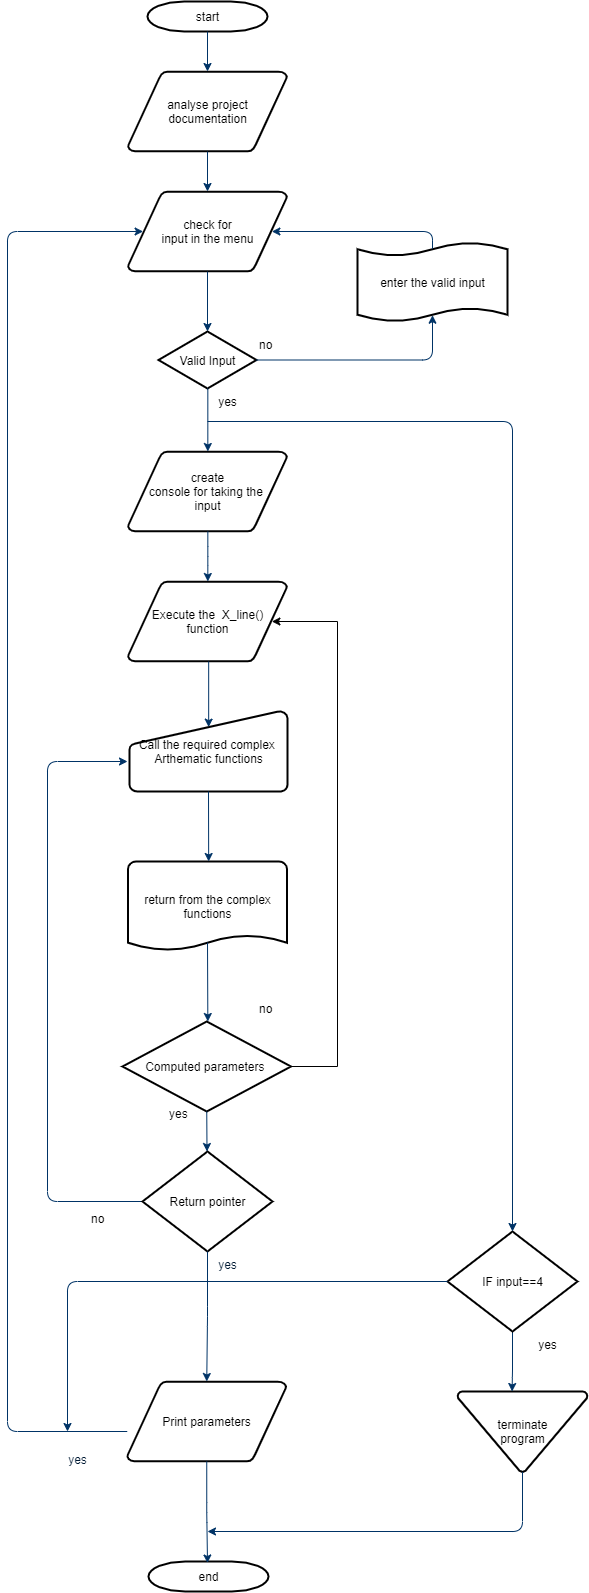

The diagram above was exported from draw.io. Its source (the exported page's mxGraphModel, read from the mxfile embedded in the PNG):
<mxGraphModel dx="723" dy="354" grid="1" gridSize="10" guides="1" tooltips="1" connect="1" arrows="1" fold="1" page="1" pageScale="1" pageWidth="1169" pageHeight="827" background="#ffffff" math="0" shadow="0">
  <root>
    <mxCell id="0" />
    <mxCell id="1" parent="0" />
    <mxCell id="2" value="start" style="shape=mxgraph.flowchart.terminator;strokeWidth=2;gradientColor=none;gradientDirection=north;fontStyle=0;html=1;" parent="1" vertex="1">
      <mxGeometry x="260" y="60" width="120" height="30" as="geometry" />
    </mxCell>
    <mxCell id="3" value="analyse project&#10; documentation" style="shape=mxgraph.flowchart.data;strokeWidth=2;gradientColor=none;gradientDirection=north;fontStyle=0;html=1;" parent="1" vertex="1">
      <mxGeometry x="240.5" y="130" width="159" height="80" as="geometry" />
    </mxCell>
    <mxCell id="4" value="create&lt;br&gt;console for taking the&amp;nbsp;&lt;br&gt;input" style="shape=mxgraph.flowchart.data;strokeWidth=2;gradientColor=none;gradientDirection=north;fontStyle=0;html=1;" parent="1" vertex="1">
      <mxGeometry x="240.5" y="510" width="159" height="80" as="geometry" />
    </mxCell>
    <mxCell id="5" value="check for&lt;br&gt;input in the menu" style="shape=mxgraph.flowchart.data;strokeWidth=2;gradientColor=none;gradientDirection=north;fontStyle=0;html=1;" parent="1" vertex="1">
      <mxGeometry x="240.5" y="250" width="159" height="80" as="geometry" />
    </mxCell>
    <mxCell id="6" value="Valid Input" style="shape=mxgraph.flowchart.decision;strokeWidth=2;gradientColor=none;gradientDirection=north;fontStyle=0;html=1;" parent="1" vertex="1">
      <mxGeometry x="271" y="390" width="98" height="57" as="geometry" />
    </mxCell>
    <mxCell id="7" style="fontStyle=1;strokeColor=#003366;strokeWidth=1;html=1;" parent="1" source="2" target="3" edge="1">
      <mxGeometry relative="1" as="geometry" />
    </mxCell>
    <mxCell id="8" style="fontStyle=1;strokeColor=#003366;strokeWidth=1;html=1;" parent="1" source="3" target="5" edge="1">
      <mxGeometry relative="1" as="geometry" />
    </mxCell>
    <mxCell id="9" style="entryX=0.5;entryY=0;entryPerimeter=0;fontStyle=1;strokeColor=#003366;strokeWidth=1;html=1;" parent="1" source="5" target="6" edge="1">
      <mxGeometry relative="1" as="geometry" />
    </mxCell>
    <mxCell id="10" value="" style="edgeStyle=elbowEdgeStyle;elbow=horizontal;entryX=0.5;entryY=0.91;entryPerimeter=0;exitX=1;exitY=0.5;exitPerimeter=0;fontStyle=1;strokeColor=#003366;strokeWidth=1;html=1;" parent="1" source="6" target="51" edge="1">
      <mxGeometry x="381" y="28.5" width="100" height="100" as="geometry">
        <mxPoint x="750" y="447" as="sourcePoint" />
        <mxPoint x="765.395" y="318.5" as="targetPoint" />
        <Array as="points">
          <mxPoint x="545" y="400" />
        </Array>
      </mxGeometry>
    </mxCell>
    <mxCell id="11" value="no" style="text;fontStyle=0;html=1;strokeColor=none;gradientColor=none;fillColor=none;strokeWidth=2;" parent="1" vertex="1">
      <mxGeometry x="370" y="390" width="40" height="26" as="geometry" />
    </mxCell>
    <mxCell id="12" value="" style="edgeStyle=elbowEdgeStyle;elbow=horizontal;fontColor=#001933;fontStyle=1;strokeColor=#003366;strokeWidth=1;html=1;" parent="1" source="6" target="4" edge="1">
      <mxGeometry width="100" height="100" as="geometry">
        <mxPoint y="100" as="sourcePoint" />
        <mxPoint x="100" as="targetPoint" />
      </mxGeometry>
    </mxCell>
    <mxCell id="13" value="Execute the&amp;nbsp; X_line()&lt;br&gt;function" style="shape=mxgraph.flowchart.data;strokeWidth=2;gradientColor=none;gradientDirection=north;fontStyle=0;html=1;" parent="1" vertex="1">
      <mxGeometry x="240.5" y="640" width="159" height="80" as="geometry" />
    </mxCell>
    <mxCell id="14" value="yes" style="text;fontStyle=0;html=1;strokeColor=none;gradientColor=none;fillColor=none;strokeWidth=2;align=center;" parent="1" vertex="1">
      <mxGeometry x="320" y="447" width="40" height="26" as="geometry" />
    </mxCell>
    <mxCell id="17" value="" style="edgeStyle=elbowEdgeStyle;elbow=horizontal;fontStyle=1;strokeColor=#003366;strokeWidth=1;html=1;" parent="1" source="4" target="13" edge="1">
      <mxGeometry width="100" height="100" as="geometry">
        <mxPoint y="100" as="sourcePoint" />
        <mxPoint x="100" as="targetPoint" />
      </mxGeometry>
    </mxCell>
    <mxCell id="20" value="Call the required complex&amp;nbsp;&lt;br&gt;Arthematic functions" style="shape=mxgraph.flowchart.manual_input;strokeWidth=2;gradientColor=none;gradientDirection=north;fontStyle=0;html=1;" parent="1" vertex="1">
      <mxGeometry x="242" y="770" width="158" height="80" as="geometry" />
    </mxCell>
    <mxCell id="21" value="" style="edgeStyle=elbowEdgeStyle;elbow=horizontal;entryX=0.5;entryY=0.195;entryPerimeter=0;fontStyle=1;strokeColor=#003366;strokeWidth=1;html=1;" parent="1" source="13" target="20" edge="1">
      <mxGeometry width="100" height="100" as="geometry">
        <mxPoint y="100" as="sourcePoint" />
        <mxPoint x="100" as="targetPoint" />
      </mxGeometry>
    </mxCell>
    <mxCell id="22" value="return from the complex&lt;br&gt;functions" style="shape=mxgraph.flowchart.document;strokeWidth=2;gradientColor=none;gradientDirection=north;fontStyle=0;html=1;" parent="1" vertex="1">
      <mxGeometry x="240.5" y="920" width="159" height="90" as="geometry" />
    </mxCell>
    <mxCell id="23" value="" style="edgeStyle=elbowEdgeStyle;elbow=horizontal;exitX=0.5;exitY=1;exitPerimeter=0;fontStyle=1;strokeColor=#003366;strokeWidth=1;html=1;" parent="1" source="20" target="22" edge="1">
      <mxGeometry width="100" height="100" as="geometry">
        <mxPoint y="100" as="sourcePoint" />
        <mxPoint x="100" as="targetPoint" />
      </mxGeometry>
    </mxCell>
    <mxCell id="GZyDY6bRX_GPZvShQI8F-62" style="edgeStyle=elbowEdgeStyle;rounded=0;orthogonalLoop=1;jettySize=auto;elbow=vertical;html=1;exitX=1;exitY=0.5;exitDx=0;exitDy=0;exitPerimeter=0;entryX=0.905;entryY=0.5;entryDx=0;entryDy=0;entryPerimeter=0;" edge="1" parent="1" source="24" target="13">
      <mxGeometry relative="1" as="geometry">
        <mxPoint x="550" y="680" as="targetPoint" />
        <Array as="points">
          <mxPoint x="450" y="1125" />
          <mxPoint x="660" y="1119" />
          <mxPoint x="470" y="680" />
          <mxPoint x="470" y="1050" />
          <mxPoint x="490" y="930" />
          <mxPoint x="810" y="910" />
        </Array>
      </mxGeometry>
    </mxCell>
    <mxCell id="24" value="Computed parameters&amp;nbsp;&lt;br&gt;" style="shape=mxgraph.flowchart.decision;strokeWidth=2;gradientColor=none;gradientDirection=north;fontStyle=0;html=1;" parent="1" vertex="1">
      <mxGeometry x="235" y="1080" width="168.5" height="90" as="geometry" />
    </mxCell>
    <mxCell id="25" value="" style="edgeStyle=elbowEdgeStyle;elbow=horizontal;exitX=0.5;exitY=0.9;exitPerimeter=0;fontStyle=1;strokeColor=#003366;strokeWidth=1;html=1;" parent="1" source="22" target="24" edge="1">
      <mxGeometry width="100" height="100" as="geometry">
        <mxPoint y="100" as="sourcePoint" />
        <mxPoint x="100" as="targetPoint" />
      </mxGeometry>
    </mxCell>
    <mxCell id="26" value="" style="edgeStyle=elbowEdgeStyle;elbow=horizontal;exitX=0;exitY=0.5;exitPerimeter=0;fontStyle=1;strokeColor=#003366;strokeWidth=1;html=1;" parent="1" source="28" edge="1">
      <mxGeometry width="100" height="100" as="geometry">
        <mxPoint y="100" as="sourcePoint" />
        <mxPoint x="240" y="820" as="targetPoint" />
        <Array as="points">
          <mxPoint x="160" y="480" />
          <mxPoint x="170" y="740" />
          <mxPoint x="190" y="500" />
          <mxPoint x="160" y="820" />
        </Array>
      </mxGeometry>
    </mxCell>
    <mxCell id="27" value="yes" style="text;fontStyle=0;html=1;strokeColor=none;gradientColor=none;fillColor=none;strokeWidth=2;" parent="1" vertex="1">
      <mxGeometry x="280" y="1158.5" width="40" height="26" as="geometry" />
    </mxCell>
    <mxCell id="28" value="Return pointer" style="shape=mxgraph.flowchart.decision;strokeWidth=2;gradientColor=none;gradientDirection=north;fontStyle=0;html=1;" parent="1" vertex="1">
      <mxGeometry x="255" y="1210" width="130" height="100" as="geometry" />
    </mxCell>
    <mxCell id="30" value="" style="edgeStyle=elbowEdgeStyle;elbow=horizontal;exitX=0.5;exitY=1;exitPerimeter=0;fontStyle=1;strokeColor=#003366;strokeWidth=1;html=1;" parent="1" source="24" target="28" edge="1">
      <mxGeometry width="100" height="100" as="geometry">
        <mxPoint y="100" as="sourcePoint" />
        <mxPoint x="100" as="targetPoint" />
      </mxGeometry>
    </mxCell>
    <mxCell id="32" value="terminate&lt;br&gt;program" style="shape=mxgraph.flowchart.merge_or_storage;strokeWidth=2;gradientColor=none;gradientDirection=north;fontStyle=0;html=1;" parent="1" vertex="1">
      <mxGeometry x="570" y="1450" width="130" height="80.5" as="geometry" />
    </mxCell>
    <mxCell id="34" value="Print parameters" style="shape=mxgraph.flowchart.data;strokeWidth=2;gradientColor=none;gradientDirection=north;fontStyle=0;html=1;" parent="1" vertex="1">
      <mxGeometry x="239.75" y="1440" width="159" height="80" as="geometry" />
    </mxCell>
    <mxCell id="35" value="" style="edgeStyle=elbowEdgeStyle;elbow=vertical;exitX=0.5;exitY=1;exitPerimeter=0;fontColor=#001933;fontStyle=1;strokeColor=#003366;strokeWidth=1;html=1;" parent="1" source="28" target="34" edge="1">
      <mxGeometry width="100" height="100" as="geometry">
        <mxPoint y="100" as="sourcePoint" />
        <mxPoint x="100" as="targetPoint" />
      </mxGeometry>
    </mxCell>
    <mxCell id="40" value="end" style="shape=mxgraph.flowchart.terminator;strokeWidth=2;gradientColor=none;gradientDirection=north;fontStyle=0;html=1;" parent="1" vertex="1">
      <mxGeometry x="261" y="1620" width="120" height="30" as="geometry" />
    </mxCell>
    <mxCell id="41" value="" style="edgeStyle=elbowEdgeStyle;elbow=vertical;exitX=0.5;exitY=1;exitPerimeter=0;entryX=0.5;entryY=0;entryPerimeter=0;fontStyle=1;strokeColor=#003366;strokeWidth=1;html=1;" parent="1" source="34" edge="1">
      <mxGeometry width="100" height="100" as="geometry">
        <mxPoint y="100" as="sourcePoint" />
        <mxPoint x="320" y="1621.5" as="targetPoint" />
      </mxGeometry>
    </mxCell>
    <mxCell id="42" value="" style="edgeStyle=elbowEdgeStyle;elbow=vertical;exitX=0.5;exitY=1;exitPerimeter=0;entryX=0.5;entryY=0;entryPerimeter=0;fontStyle=1;strokeColor=#003366;strokeWidth=1;html=1;exitDx=0;exitDy=0;" parent="1" source="GZyDY6bRX_GPZvShQI8F-74" edge="1">
      <mxGeometry x="304.58" y="-280" width="100" height="100" as="geometry">
        <mxPoint x="624.5799999999999" y="1398.5" as="sourcePoint" />
        <mxPoint x="624.5799999999999" y="1450" as="targetPoint" />
        <Array as="points">
          <mxPoint x="625" y="1428.5" />
        </Array>
      </mxGeometry>
    </mxCell>
    <mxCell id="46" value="no" style="text;fontStyle=0;html=1;strokeColor=none;gradientColor=none;fillColor=none;strokeWidth=2;" parent="1" vertex="1">
      <mxGeometry x="370" y="1054" width="40" height="26" as="geometry" />
    </mxCell>
    <mxCell id="48" value="yes" style="text;fontColor=#001933;fontStyle=0;html=1;strokeColor=none;gradientColor=none;fillColor=none;strokeWidth=2;align=center;" parent="1" vertex="1">
      <mxGeometry x="320" y="1310" width="40" height="26" as="geometry" />
    </mxCell>
    <mxCell id="51" value="enter the valid input" style="shape=mxgraph.flowchart.paper_tape;strokeWidth=2;gradientColor=none;gradientDirection=north;fontStyle=0;html=1;" parent="1" vertex="1">
      <mxGeometry x="470" y="300" width="150" height="81" as="geometry" />
    </mxCell>
    <mxCell id="52" value="" style="edgeStyle=elbowEdgeStyle;elbow=horizontal;exitX=0.5;exitY=0.09;exitPerimeter=0;entryX=0.905;entryY=0.5;entryPerimeter=0;fontStyle=1;strokeColor=#003366;strokeWidth=1;html=1;" parent="1" source="51" target="5" edge="1">
      <mxGeometry width="100" height="100" as="geometry">
        <mxPoint y="100" as="sourcePoint" />
        <mxPoint x="100" as="targetPoint" />
        <Array as="points">
          <mxPoint x="545" y="300" />
        </Array>
      </mxGeometry>
    </mxCell>
    <mxCell id="53" value="yes" style="text;fontStyle=0;html=1;strokeColor=none;gradientColor=none;fillColor=none;strokeWidth=2;align=center;" parent="1" vertex="1">
      <mxGeometry x="640" y="1390" width="40" height="26" as="geometry" />
    </mxCell>
    <mxCell id="54" value="" style="edgeStyle=elbowEdgeStyle;elbow=horizontal;entryX=0.095;entryY=0.5;entryPerimeter=0;fontStyle=1;strokeColor=#003366;strokeWidth=1;html=1;" parent="1" source="34" target="5" edge="1">
      <mxGeometry width="100" height="100" as="geometry">
        <mxPoint x="271" y="1650" as="sourcePoint" />
        <mxPoint x="100" as="targetPoint" />
        <Array as="points">
          <mxPoint x="120" y="1490" />
          <mxPoint x="120" y="970" />
        </Array>
      </mxGeometry>
    </mxCell>
    <mxCell id="GZyDY6bRX_GPZvShQI8F-73" value="yes" style="text;fontColor=#001933;fontStyle=0;html=1;strokeColor=none;gradientColor=none;fillColor=none;strokeWidth=2;align=center;" vertex="1" parent="1">
      <mxGeometry x="170" y="1504.5" width="40" height="26" as="geometry" />
    </mxCell>
    <mxCell id="GZyDY6bRX_GPZvShQI8F-74" value="IF input==4" style="shape=mxgraph.flowchart.decision;strokeWidth=2;gradientColor=none;gradientDirection=north;fontStyle=0;html=1;" vertex="1" parent="1">
      <mxGeometry x="560" y="1290" width="130" height="100" as="geometry" />
    </mxCell>
    <mxCell id="GZyDY6bRX_GPZvShQI8F-78" value="" style="edgeStyle=elbowEdgeStyle;elbow=horizontal;fontStyle=1;strokeColor=#003366;strokeWidth=1;html=1;exitX=0.5;exitY=1;exitDx=0;exitDy=0;exitPerimeter=0;" edge="1" parent="1" source="32">
      <mxGeometry x="209.67000000000002" y="920" width="100" height="100" as="geometry">
        <mxPoint x="635" y="1540" as="sourcePoint" />
        <mxPoint x="320" y="1590" as="targetPoint" />
        <Array as="points">
          <mxPoint x="635" y="1570" />
        </Array>
      </mxGeometry>
    </mxCell>
    <mxCell id="GZyDY6bRX_GPZvShQI8F-79" value="" style="edgeStyle=elbowEdgeStyle;elbow=horizontal;fontStyle=1;strokeColor=#003366;strokeWidth=1;html=1;entryX=0.5;entryY=0;entryDx=0;entryDy=0;entryPerimeter=0;" edge="1" parent="1" target="GZyDY6bRX_GPZvShQI8F-74">
      <mxGeometry x="369.67" y="-110" width="100" height="100" as="geometry">
        <mxPoint x="320" y="480" as="sourcePoint" />
        <mxPoint x="690" y="1180" as="targetPoint" />
        <Array as="points">
          <mxPoint x="625" y="1180" />
          <mxPoint x="620" y="1250" />
          <mxPoint x="600" y="730" />
          <mxPoint x="625" y="1250" />
          <mxPoint x="640" y="520" />
          <mxPoint x="630" y="600" />
          <mxPoint x="595" y="1230" />
        </Array>
      </mxGeometry>
    </mxCell>
    <mxCell id="GZyDY6bRX_GPZvShQI8F-80" value="no" style="text;fontStyle=0;html=1;strokeColor=none;gradientColor=none;fillColor=none;strokeWidth=2;" vertex="1" parent="1">
      <mxGeometry x="202" y="1264" width="40" height="26" as="geometry" />
    </mxCell>
    <mxCell id="GZyDY6bRX_GPZvShQI8F-81" value="" style="edgeStyle=elbowEdgeStyle;elbow=horizontal;fontStyle=1;strokeColor=#003366;strokeWidth=1;html=1;exitX=0;exitY=0.5;exitDx=0;exitDy=0;exitPerimeter=0;" edge="1" parent="1" source="GZyDY6bRX_GPZvShQI8F-74">
      <mxGeometry x="239.5" y="960" width="100" height="100" as="geometry">
        <mxPoint x="447.5" y="1350" as="sourcePoint" />
        <mxPoint x="180" y="1490" as="targetPoint" />
        <Array as="points">
          <mxPoint x="180" y="1430" />
          <mxPoint x="230" y="1370" />
          <mxPoint x="390" y="1380" />
          <mxPoint x="404" y="1360" />
          <mxPoint x="404" y="1360" />
          <mxPoint x="403.5" y="1331.5" />
        </Array>
      </mxGeometry>
    </mxCell>
  </root>
</mxGraphModel>